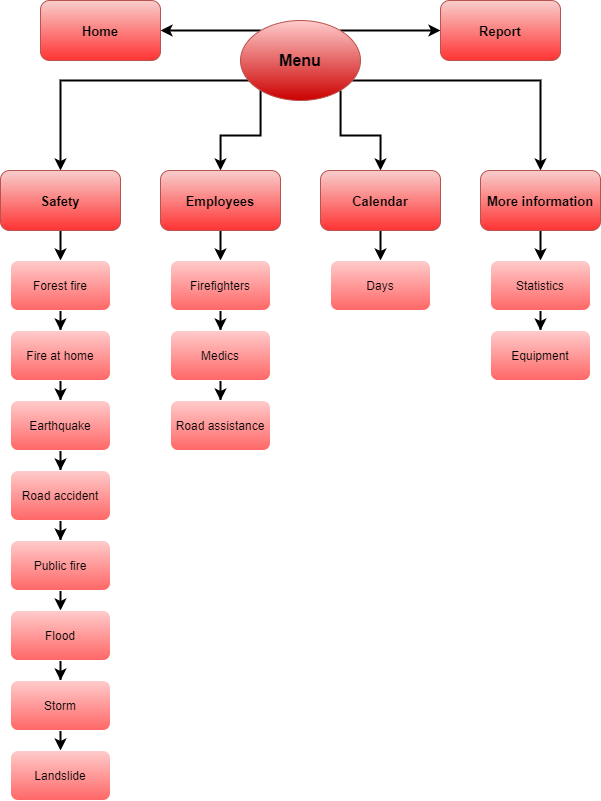

The diagram above was exported from draw.io. Its source (the exported page's mxGraphModel, read from the mxfile embedded in the PNG):
<mxGraphModel dx="1673" dy="934" grid="1" gridSize="10" guides="1" tooltips="1" connect="1" arrows="1" fold="1" page="1" pageScale="1" pageWidth="827" pageHeight="1169" math="0" shadow="0">
  <root>
    <mxCell id="0" />
    <mxCell id="1" parent="0" />
    <mxCell id="p4_mYByrSt3w1D1ONSFg-3" value="" style="edgeStyle=orthogonalEdgeStyle;rounded=0;orthogonalLoop=1;jettySize=auto;html=1;strokeWidth=2;" edge="1" parent="1" source="p4_mYByrSt3w1D1ONSFg-1" target="p4_mYByrSt3w1D1ONSFg-2">
      <mxGeometry relative="1" as="geometry">
        <Array as="points">
          <mxPoint x="160" y="90" />
        </Array>
      </mxGeometry>
    </mxCell>
    <mxCell id="p4_mYByrSt3w1D1ONSFg-5" value="" style="edgeStyle=orthogonalEdgeStyle;rounded=0;orthogonalLoop=1;jettySize=auto;html=1;strokeWidth=2;" edge="1" parent="1" source="p4_mYByrSt3w1D1ONSFg-1" target="p4_mYByrSt3w1D1ONSFg-4">
      <mxGeometry relative="1" as="geometry">
        <Array as="points">
          <mxPoint x="500" y="40" />
          <mxPoint x="500" y="40" />
        </Array>
      </mxGeometry>
    </mxCell>
    <mxCell id="p4_mYByrSt3w1D1ONSFg-7" value="" style="edgeStyle=orthogonalEdgeStyle;rounded=0;orthogonalLoop=1;jettySize=auto;html=1;strokeWidth=2;" edge="1" parent="1" source="p4_mYByrSt3w1D1ONSFg-1" target="p4_mYByrSt3w1D1ONSFg-6">
      <mxGeometry relative="1" as="geometry">
        <Array as="points">
          <mxPoint x="320" y="40" />
          <mxPoint x="320" y="40" />
        </Array>
      </mxGeometry>
    </mxCell>
    <mxCell id="p4_mYByrSt3w1D1ONSFg-10" style="edgeStyle=orthogonalEdgeStyle;rounded=0;orthogonalLoop=1;jettySize=auto;html=1;entryX=0.5;entryY=0;entryDx=0;entryDy=0;strokeWidth=2;" edge="1" parent="1" source="p4_mYByrSt3w1D1ONSFg-1" target="p4_mYByrSt3w1D1ONSFg-8">
      <mxGeometry relative="1" as="geometry">
        <Array as="points">
          <mxPoint x="640" y="90" />
          <mxPoint x="640" y="180" />
        </Array>
      </mxGeometry>
    </mxCell>
    <mxCell id="p4_mYByrSt3w1D1ONSFg-12" value="" style="edgeStyle=orthogonalEdgeStyle;rounded=0;orthogonalLoop=1;jettySize=auto;html=1;strokeWidth=2;" edge="1" parent="1" source="p4_mYByrSt3w1D1ONSFg-1" target="p4_mYByrSt3w1D1ONSFg-11">
      <mxGeometry relative="1" as="geometry">
        <Array as="points">
          <mxPoint x="360" y="145" />
          <mxPoint x="320" y="145" />
        </Array>
      </mxGeometry>
    </mxCell>
    <mxCell id="p4_mYByrSt3w1D1ONSFg-16" style="edgeStyle=orthogonalEdgeStyle;rounded=0;orthogonalLoop=1;jettySize=auto;html=1;entryX=0.5;entryY=0;entryDx=0;entryDy=0;strokeWidth=2;" edge="1" parent="1" source="p4_mYByrSt3w1D1ONSFg-1" target="p4_mYByrSt3w1D1ONSFg-14">
      <mxGeometry relative="1" as="geometry">
        <Array as="points">
          <mxPoint x="440" y="145" />
          <mxPoint x="480" y="145" />
        </Array>
      </mxGeometry>
    </mxCell>
    <mxCell id="p4_mYByrSt3w1D1ONSFg-1" value="&lt;font style=&quot;font-size: 16px&quot;&gt;Menu&lt;/font&gt;" style="ellipse;whiteSpace=wrap;html=1;strokeColor=#b85450;gradientDirection=south;rounded=1;shadow=0;fontSize=14;fontStyle=1;strokeWidth=1;glass=0;fillColor=#FFCCCC;gradientColor=#CC0000;" vertex="1" parent="1">
      <mxGeometry x="340" y="30" width="120" height="80" as="geometry" />
    </mxCell>
    <mxCell id="p4_mYByrSt3w1D1ONSFg-18" value="" style="edgeStyle=orthogonalEdgeStyle;rounded=0;orthogonalLoop=1;jettySize=auto;html=1;strokeWidth=2;" edge="1" parent="1" source="p4_mYByrSt3w1D1ONSFg-2" target="p4_mYByrSt3w1D1ONSFg-17">
      <mxGeometry relative="1" as="geometry" />
    </mxCell>
    <mxCell id="p4_mYByrSt3w1D1ONSFg-2" value="&lt;b&gt;&lt;font style=&quot;font-size: 13px&quot;&gt;Safety&lt;/font&gt;&lt;/b&gt;" style="whiteSpace=wrap;html=1;rounded=1;shadow=0;fontSize=14;fontStyle=0;strokeColor=#b85450;strokeWidth=1;fillColor=#F8CECC;gradientColor=#FF3333;gradientDirection=south;glass=0;" vertex="1" parent="1">
      <mxGeometry x="100" y="180" width="120" height="60" as="geometry" />
    </mxCell>
    <mxCell id="p4_mYByrSt3w1D1ONSFg-4" value="&lt;b&gt;&lt;font style=&quot;font-size: 13px&quot;&gt;Report&lt;/font&gt;&lt;/b&gt;" style="whiteSpace=wrap;html=1;fillColor=#F8CECC;strokeColor=#b85450;rounded=1;shadow=0;fontSize=14;fontStyle=0;strokeWidth=1;gradientColor=#FF3333;gradientDirection=south;glass=0;" vertex="1" parent="1">
      <mxGeometry x="540" y="10" width="120" height="60" as="geometry" />
    </mxCell>
    <mxCell id="p4_mYByrSt3w1D1ONSFg-6" value="&lt;b&gt;&lt;font style=&quot;font-size: 13px&quot;&gt;Home&lt;/font&gt;&lt;/b&gt;" style="whiteSpace=wrap;html=1;strokeColor=#b85450;gradientDirection=south;fillColor=#F8CECC;shadow=0;glass=0;rounded=1;strokeWidth=1;fontSize=14;labelBackgroundColor=none;labelBorderColor=none;fontStyle=0;gradientColor=#FF3333;" vertex="1" parent="1">
      <mxGeometry x="140" y="10" width="120" height="60" as="geometry" />
    </mxCell>
    <mxCell id="p4_mYByrSt3w1D1ONSFg-45" style="edgeStyle=orthogonalEdgeStyle;rounded=0;orthogonalLoop=1;jettySize=auto;html=1;entryX=0.5;entryY=0;entryDx=0;entryDy=0;strokeWidth=2;" edge="1" parent="1" source="p4_mYByrSt3w1D1ONSFg-8" target="p4_mYByrSt3w1D1ONSFg-43">
      <mxGeometry relative="1" as="geometry" />
    </mxCell>
    <mxCell id="p4_mYByrSt3w1D1ONSFg-8" value="&lt;b&gt;&lt;font style=&quot;font-size: 13px&quot;&gt;More information&lt;/font&gt;&lt;/b&gt;" style="rounded=1;whiteSpace=wrap;html=1;shadow=0;fontSize=14;fontStyle=0;strokeColor=#b85450;strokeWidth=1;fillColor=#F8CECC;gradientColor=#FF3333;gradientDirection=south;glass=0;" vertex="1" parent="1">
      <mxGeometry x="580" y="180" width="120" height="60" as="geometry" />
    </mxCell>
    <mxCell id="p4_mYByrSt3w1D1ONSFg-40" style="edgeStyle=orthogonalEdgeStyle;rounded=0;orthogonalLoop=1;jettySize=auto;html=1;entryX=0.5;entryY=0;entryDx=0;entryDy=0;strokeWidth=2;" edge="1" parent="1" source="p4_mYByrSt3w1D1ONSFg-11" target="p4_mYByrSt3w1D1ONSFg-37">
      <mxGeometry relative="1" as="geometry" />
    </mxCell>
    <mxCell id="p4_mYByrSt3w1D1ONSFg-11" value="&lt;b&gt;&lt;font style=&quot;font-size: 13px&quot;&gt;Employees&lt;/font&gt;&lt;/b&gt;" style="whiteSpace=wrap;html=1;rounded=1;shadow=0;fontSize=14;fontStyle=0;strokeColor=#b85450;strokeWidth=1;fillColor=#F8CECC;gradientColor=#FF3333;gradientDirection=south;glass=0;" vertex="1" parent="1">
      <mxGeometry x="260" y="180" width="120" height="60" as="geometry" />
    </mxCell>
    <mxCell id="p4_mYByrSt3w1D1ONSFg-48" style="edgeStyle=orthogonalEdgeStyle;rounded=0;orthogonalLoop=1;jettySize=auto;html=1;strokeWidth=2;" edge="1" parent="1" source="p4_mYByrSt3w1D1ONSFg-14" target="p4_mYByrSt3w1D1ONSFg-47">
      <mxGeometry relative="1" as="geometry" />
    </mxCell>
    <mxCell id="p4_mYByrSt3w1D1ONSFg-14" value="&lt;b&gt;&lt;font style=&quot;font-size: 13px&quot;&gt;Calendar&lt;/font&gt;&lt;/b&gt;" style="rounded=1;whiteSpace=wrap;html=1;shadow=0;fontSize=14;fontStyle=0;strokeColor=#b85450;strokeWidth=1;fillColor=#F8CECC;gradientColor=#FF3333;gradientDirection=south;glass=0;" vertex="1" parent="1">
      <mxGeometry x="420" y="180" width="120" height="60" as="geometry" />
    </mxCell>
    <mxCell id="p4_mYByrSt3w1D1ONSFg-30" style="edgeStyle=orthogonalEdgeStyle;rounded=0;orthogonalLoop=1;jettySize=auto;html=1;entryX=0.5;entryY=0;entryDx=0;entryDy=0;strokeWidth=2;" edge="1" parent="1" source="p4_mYByrSt3w1D1ONSFg-17" target="p4_mYByrSt3w1D1ONSFg-21">
      <mxGeometry relative="1" as="geometry" />
    </mxCell>
    <mxCell id="p4_mYByrSt3w1D1ONSFg-17" value="Forest fire" style="whiteSpace=wrap;html=1;rounded=1;fontSize=12;strokeColor=#FFFFFF;fillColor=#FFCCCC;gradientColor=#FF6666;" vertex="1" parent="1">
      <mxGeometry x="110" y="270" width="100" height="50" as="geometry" />
    </mxCell>
    <mxCell id="p4_mYByrSt3w1D1ONSFg-31" style="edgeStyle=orthogonalEdgeStyle;rounded=0;orthogonalLoop=1;jettySize=auto;html=1;entryX=0.5;entryY=0;entryDx=0;entryDy=0;strokeWidth=2;" edge="1" parent="1" source="p4_mYByrSt3w1D1ONSFg-21" target="p4_mYByrSt3w1D1ONSFg-22">
      <mxGeometry relative="1" as="geometry" />
    </mxCell>
    <mxCell id="p4_mYByrSt3w1D1ONSFg-21" value="Fire at home" style="whiteSpace=wrap;html=1;rounded=1;strokeColor=#FFFFFF;fillColor=#FFCCCC;gradientColor=#FF6666;" vertex="1" parent="1">
      <mxGeometry x="110" y="340" width="100" height="50" as="geometry" />
    </mxCell>
    <mxCell id="p4_mYByrSt3w1D1ONSFg-32" style="edgeStyle=orthogonalEdgeStyle;rounded=0;orthogonalLoop=1;jettySize=auto;html=1;entryX=0.5;entryY=0;entryDx=0;entryDy=0;strokeWidth=2;" edge="1" parent="1" source="p4_mYByrSt3w1D1ONSFg-22" target="p4_mYByrSt3w1D1ONSFg-23">
      <mxGeometry relative="1" as="geometry" />
    </mxCell>
    <mxCell id="p4_mYByrSt3w1D1ONSFg-22" value="Earthquake" style="whiteSpace=wrap;html=1;rounded=1;strokeColor=#FFFFFF;fillColor=#FFCCCC;gradientColor=#FF6666;" vertex="1" parent="1">
      <mxGeometry x="110" y="410" width="100" height="50" as="geometry" />
    </mxCell>
    <mxCell id="p4_mYByrSt3w1D1ONSFg-33" style="edgeStyle=orthogonalEdgeStyle;rounded=0;orthogonalLoop=1;jettySize=auto;html=1;strokeWidth=2;" edge="1" parent="1" source="p4_mYByrSt3w1D1ONSFg-23" target="p4_mYByrSt3w1D1ONSFg-24">
      <mxGeometry relative="1" as="geometry" />
    </mxCell>
    <mxCell id="p4_mYByrSt3w1D1ONSFg-23" value="Road accident" style="whiteSpace=wrap;html=1;rounded=1;strokeColor=#FFFFFF;fillColor=#FFCCCC;gradientColor=#FF6666;" vertex="1" parent="1">
      <mxGeometry x="110" y="480" width="100" height="50" as="geometry" />
    </mxCell>
    <mxCell id="p4_mYByrSt3w1D1ONSFg-34" style="edgeStyle=orthogonalEdgeStyle;rounded=0;orthogonalLoop=1;jettySize=auto;html=1;exitX=0.5;exitY=1;exitDx=0;exitDy=0;entryX=0.5;entryY=0;entryDx=0;entryDy=0;strokeWidth=2;" edge="1" parent="1" source="p4_mYByrSt3w1D1ONSFg-24" target="p4_mYByrSt3w1D1ONSFg-25">
      <mxGeometry relative="1" as="geometry" />
    </mxCell>
    <mxCell id="p4_mYByrSt3w1D1ONSFg-24" value="Public fire" style="whiteSpace=wrap;html=1;rounded=1;strokeColor=#FFFFFF;fillColor=#FFCCCC;gradientColor=#FF6666;" vertex="1" parent="1">
      <mxGeometry x="110" y="550" width="100" height="50" as="geometry" />
    </mxCell>
    <mxCell id="p4_mYByrSt3w1D1ONSFg-35" style="edgeStyle=orthogonalEdgeStyle;rounded=0;orthogonalLoop=1;jettySize=auto;html=1;strokeWidth=2;" edge="1" parent="1" source="p4_mYByrSt3w1D1ONSFg-25" target="p4_mYByrSt3w1D1ONSFg-26">
      <mxGeometry relative="1" as="geometry" />
    </mxCell>
    <mxCell id="p4_mYByrSt3w1D1ONSFg-25" value="Flood" style="whiteSpace=wrap;html=1;rounded=1;strokeColor=#FFFFFF;fillColor=#FFCCCC;gradientColor=#FF6666;" vertex="1" parent="1">
      <mxGeometry x="110" y="620" width="100" height="50" as="geometry" />
    </mxCell>
    <mxCell id="p4_mYByrSt3w1D1ONSFg-36" style="edgeStyle=orthogonalEdgeStyle;rounded=0;orthogonalLoop=1;jettySize=auto;html=1;exitX=0.5;exitY=1;exitDx=0;exitDy=0;entryX=0.5;entryY=0;entryDx=0;entryDy=0;strokeWidth=2;" edge="1" parent="1" source="p4_mYByrSt3w1D1ONSFg-26" target="p4_mYByrSt3w1D1ONSFg-27">
      <mxGeometry relative="1" as="geometry" />
    </mxCell>
    <mxCell id="p4_mYByrSt3w1D1ONSFg-26" value="Storm" style="whiteSpace=wrap;html=1;rounded=1;strokeColor=#FFFFFF;fillColor=#FFCCCC;gradientColor=#FF6666;" vertex="1" parent="1">
      <mxGeometry x="110" y="690" width="100" height="50" as="geometry" />
    </mxCell>
    <mxCell id="p4_mYByrSt3w1D1ONSFg-27" value="Landslide" style="whiteSpace=wrap;html=1;rounded=1;strokeColor=#FFFFFF;fillColor=#FFCCCC;gradientColor=#FF6666;" vertex="1" parent="1">
      <mxGeometry x="110" y="760" width="100" height="50" as="geometry" />
    </mxCell>
    <mxCell id="p4_mYByrSt3w1D1ONSFg-41" style="edgeStyle=orthogonalEdgeStyle;rounded=0;orthogonalLoop=1;jettySize=auto;html=1;strokeWidth=2;" edge="1" parent="1" source="p4_mYByrSt3w1D1ONSFg-37" target="p4_mYByrSt3w1D1ONSFg-38">
      <mxGeometry relative="1" as="geometry" />
    </mxCell>
    <mxCell id="p4_mYByrSt3w1D1ONSFg-37" value="Firefighters" style="whiteSpace=wrap;html=1;rounded=1;strokeColor=#FFFFFF;fillColor=#FFCCCC;gradientColor=#FF6666;" vertex="1" parent="1">
      <mxGeometry x="270" y="270" width="100" height="50" as="geometry" />
    </mxCell>
    <mxCell id="p4_mYByrSt3w1D1ONSFg-42" style="edgeStyle=orthogonalEdgeStyle;rounded=0;orthogonalLoop=1;jettySize=auto;html=1;strokeWidth=2;" edge="1" parent="1" source="p4_mYByrSt3w1D1ONSFg-38" target="p4_mYByrSt3w1D1ONSFg-39">
      <mxGeometry relative="1" as="geometry" />
    </mxCell>
    <mxCell id="p4_mYByrSt3w1D1ONSFg-38" value="Medics" style="whiteSpace=wrap;html=1;rounded=1;strokeColor=#FFFFFF;fillColor=#FFCCCC;gradientColor=#FF6666;" vertex="1" parent="1">
      <mxGeometry x="270" y="340" width="100" height="50" as="geometry" />
    </mxCell>
    <mxCell id="p4_mYByrSt3w1D1ONSFg-39" value="Road assistance" style="whiteSpace=wrap;html=1;rounded=1;strokeColor=#FFFFFF;fillColor=#FFCCCC;gradientColor=#FF6666;" vertex="1" parent="1">
      <mxGeometry x="270" y="410" width="100" height="50" as="geometry" />
    </mxCell>
    <mxCell id="p4_mYByrSt3w1D1ONSFg-46" style="edgeStyle=orthogonalEdgeStyle;rounded=0;orthogonalLoop=1;jettySize=auto;html=1;strokeWidth=2;" edge="1" parent="1" source="p4_mYByrSt3w1D1ONSFg-43" target="p4_mYByrSt3w1D1ONSFg-44">
      <mxGeometry relative="1" as="geometry" />
    </mxCell>
    <mxCell id="p4_mYByrSt3w1D1ONSFg-43" value="Statistics" style="whiteSpace=wrap;html=1;rounded=1;strokeColor=#FFFFFF;fillColor=#FFCCCC;gradientColor=#FF6666;" vertex="1" parent="1">
      <mxGeometry x="590" y="270" width="100" height="50" as="geometry" />
    </mxCell>
    <mxCell id="p4_mYByrSt3w1D1ONSFg-44" value="Equipment" style="whiteSpace=wrap;html=1;rounded=1;strokeColor=#FFFFFF;fillColor=#FFCCCC;gradientColor=#FF6666;" vertex="1" parent="1">
      <mxGeometry x="590" y="340" width="100" height="50" as="geometry" />
    </mxCell>
    <mxCell id="p4_mYByrSt3w1D1ONSFg-47" value="Days" style="whiteSpace=wrap;html=1;rounded=1;strokeColor=#FFFFFF;fillColor=#FFCCCC;gradientColor=#FF6666;" vertex="1" parent="1">
      <mxGeometry x="430" y="270" width="100" height="50" as="geometry" />
    </mxCell>
  </root>
</mxGraphModel>